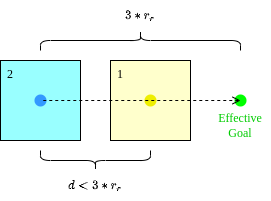

The diagram above was exported from draw.io. Its source (the exported page's mxGraphModel, read from the mxfile embedded in the PNG):
<mxGraphModel dx="677" dy="418" grid="1" gridSize="10" guides="1" tooltips="1" connect="1" arrows="1" fold="1" page="1" pageScale="1" pageWidth="850" pageHeight="1100" math="1" shadow="0">
  <root>
    <mxCell id="0" />
    <mxCell id="1" parent="0" />
    <mxCell id="t6tMxYtpQyOR72VxPJDY-32" value="" style="shape=waypoint;sketch=0;fillStyle=solid;size=6;pointerEvents=1;points=[];fillColor=#CCCC00;resizable=0;rotatable=0;perimeter=centerPerimeter;snapToPoint=1;fontFamily=Comptuer Modern;fontSource=http%3A%2F%2Fmirrors.ctan.org%2Ffonts%2Fcm-unicode%2Ffonts%2Fotf%2Fcmunbxo.otf;strokeColor=#00FF00;strokeWidth=4;" vertex="1" parent="1">
      <mxGeometry x="500" y="220" width="40" height="40" as="geometry" />
    </mxCell>
    <mxCell id="t6tMxYtpQyOR72VxPJDY-16" value="" style="shape=curlyBracket;whiteSpace=wrap;html=1;rounded=1;fontFamily=Comptuer Modern;fontSource=http%3A%2F%2Fmirrors.ctan.org%2Ffonts%2Fcm-unicode%2Ffonts%2Fotf%2Fcmunbxo.otf;fontColor=#00CC00;strokeColor=#000000;strokeWidth=1;fillColor=#CCCC00;rotation=90;" vertex="1" parent="1">
      <mxGeometry x="410" y="80" width="20" height="200" as="geometry" />
    </mxCell>
    <mxCell id="t6tMxYtpQyOR72VxPJDY-22" value="&lt;font color=&quot;#000000&quot;&gt;\(3*r_r\)&lt;/font&gt;" style="text;html=1;strokeColor=none;fillColor=none;align=center;verticalAlign=middle;whiteSpace=wrap;rounded=0;fontFamily=Comptuer Modern;fontSource=http%3A%2F%2Fmirrors.ctan.org%2Ffonts%2Fcm-unicode%2Ffonts%2Fotf%2Fcmunbxo.otf;fontColor=#00CC00;rotation=0;" vertex="1" parent="1">
      <mxGeometry x="390" y="140" width="60" height="30" as="geometry" />
    </mxCell>
    <mxCell id="t6tMxYtpQyOR72VxPJDY-34" value="" style="shape=curlyBracket;whiteSpace=wrap;html=1;rounded=1;fontFamily=Comptuer Modern;fontSource=http%3A%2F%2Fmirrors.ctan.org%2Ffonts%2Fcm-unicode%2Ffonts%2Fotf%2Fcmunbxo.otf;fontColor=#00CC00;strokeColor=#000000;strokeWidth=1;fillColor=#CCCC00;rotation=-90;" vertex="1" parent="1">
      <mxGeometry x="365" y="245" width="20" height="110" as="geometry" />
    </mxCell>
    <mxCell id="t6tMxYtpQyOR72VxPJDY-35" value="&lt;font color=&quot;#000000&quot;&gt;\(d&amp;lt;3*r_r\)&lt;/font&gt;" style="text;html=1;strokeColor=none;fillColor=none;align=center;verticalAlign=middle;whiteSpace=wrap;rounded=0;fontFamily=Comptuer Modern;fontSource=http%3A%2F%2Fmirrors.ctan.org%2Ffonts%2Fcm-unicode%2Ffonts%2Fotf%2Fcmunbxo.otf;fontColor=#00CC00;rotation=0;" vertex="1" parent="1">
      <mxGeometry x="345" y="310" width="60" height="30" as="geometry" />
    </mxCell>
    <mxCell id="t6tMxYtpQyOR72VxPJDY-28" value="&lt;div style=&quot;&quot;&gt;&lt;span style=&quot;background-color: initial;&quot;&gt;2&lt;/span&gt;&lt;/div&gt;" style="whiteSpace=wrap;html=1;aspect=fixed;fontFamily=Comptuer Modern;fontSource=http%3A%2F%2Fmirrors.ctan.org%2Ffonts%2Fcm-unicode%2Ffonts%2Fotf%2Fcmunbxo.otf;verticalAlign=top;fillColor=#99FFFF;align=left;spacingLeft=5;" vertex="1" parent="1">
      <mxGeometry x="280" y="200" width="80" height="80" as="geometry" />
    </mxCell>
    <mxCell id="t6tMxYtpQyOR72VxPJDY-29" value="" style="shape=waypoint;sketch=0;fillStyle=solid;size=6;pointerEvents=1;points=[];fillColor=#CCCC00;resizable=0;rotatable=0;perimeter=centerPerimeter;snapToPoint=1;fontFamily=Comptuer Modern;fontSource=http%3A%2F%2Fmirrors.ctan.org%2Ffonts%2Fcm-unicode%2Ffonts%2Fotf%2Fcmunbxo.otf;strokeColor=#3399FF;strokeWidth=4;" vertex="1" parent="1">
      <mxGeometry x="300" y="220" width="40" height="40" as="geometry" />
    </mxCell>
    <mxCell id="t6tMxYtpQyOR72VxPJDY-3" value="1" style="whiteSpace=wrap;html=1;aspect=fixed;fontFamily=Comptuer Modern;fontSource=http%3A%2F%2Fmirrors.ctan.org%2Ffonts%2Fcm-unicode%2Ffonts%2Fotf%2Fcmunbxo.otf;verticalAlign=top;fillColor=#FFFFCC;align=left;spacingLeft=5;" vertex="1" parent="1">
      <mxGeometry x="390" y="200" width="80" height="80" as="geometry" />
    </mxCell>
    <mxCell id="t6tMxYtpQyOR72VxPJDY-4" value="" style="shape=waypoint;sketch=0;fillStyle=solid;size=6;pointerEvents=1;points=[];fillColor=#CCCC00;resizable=0;rotatable=0;perimeter=centerPerimeter;snapToPoint=1;fontFamily=Comptuer Modern;fontSource=http%3A%2F%2Fmirrors.ctan.org%2Ffonts%2Fcm-unicode%2Ffonts%2Fotf%2Fcmunbxo.otf;strokeColor=#EEEE00;strokeWidth=4;" vertex="1" parent="1">
      <mxGeometry x="410" y="220" width="40" height="40" as="geometry" />
    </mxCell>
    <mxCell id="t6tMxYtpQyOR72VxPJDY-33" value="" style="endArrow=none;dashed=1;html=1;rounded=0;fontFamily=Comptuer Modern;fontSource=http%3A%2F%2Fmirrors.ctan.org%2Ffonts%2Fcm-unicode%2Ffonts%2Fotf%2Fcmunbxo.otf;fontColor=#007FFF;entryX=0.532;entryY=0.579;entryDx=0;entryDy=0;entryPerimeter=0;exitX=0.461;exitY=0.564;exitDx=0;exitDy=0;exitPerimeter=0;startArrow=open;startFill=0;" edge="1" parent="1" source="t6tMxYtpQyOR72VxPJDY-32" target="t6tMxYtpQyOR72VxPJDY-29">
      <mxGeometry width="50" height="50" relative="1" as="geometry">
        <mxPoint x="290" y="320" as="sourcePoint" />
        <mxPoint x="340" y="270" as="targetPoint" />
      </mxGeometry>
    </mxCell>
    <mxCell id="t6tMxYtpQyOR72VxPJDY-36" value="&lt;font color=&quot;#00cc00&quot;&gt;Effective Goal&lt;/font&gt;" style="text;html=1;strokeColor=none;fillColor=none;align=center;verticalAlign=middle;whiteSpace=wrap;rounded=0;labelBackgroundColor=#FFFFFF;fontFamily=Comptuer Modern;fontSource=http%3A%2F%2Fmirrors.ctan.org%2Ffonts%2Fcm-unicode%2Ffonts%2Fotf%2Fcmunbxo.otf;fontColor=#007FFF;" vertex="1" parent="1">
      <mxGeometry x="490" y="250" width="60" height="30" as="geometry" />
    </mxCell>
  </root>
</mxGraphModel>